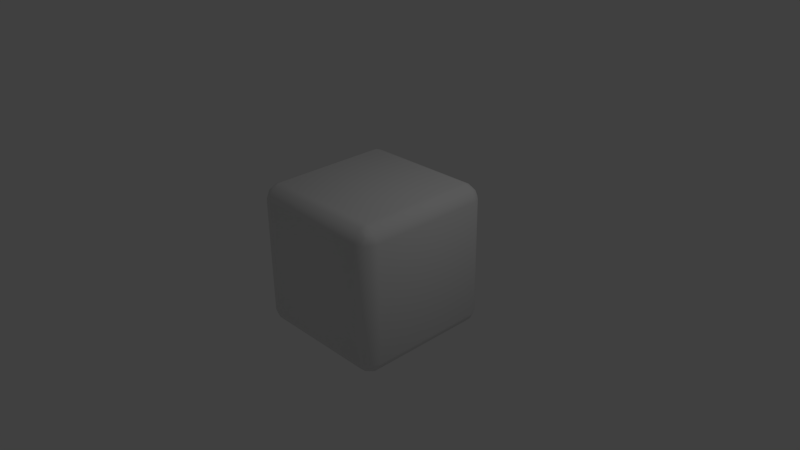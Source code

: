 # Source: dice.blend  (saved by Blender 2.73.0; exported with 4.5.12 LTS)
import bpy
from mathutils import Matrix  # noqa: F401  (used for matrix-valued properties, if any)

bpy.ops.wm.read_factory_settings(use_empty=True)
scene = bpy.context.scene
scene.name = 'Scene'

# ---- collections
col_collection_1 = bpy.data.collections.new('Collection 1'); scene.collection.children.link(col_collection_1)

# ---- materials (node trees are filled in below, after node groups)
mat_material = bpy.data.materials.new('Material')
mat_material.alpha_threshold = 0.0
mat_material.use_transparent_shadow = False
mat_material.roughness = 0.5
mat_material.line_color = (0.0, 0.0, 0.0, 1.0)

# ---- material node trees

# ---- world
world_world = bpy.data.worlds.new('World'); scene.world = world_world
world_world.color = (0.05088, 0.05088, 0.05088)
world_world.use_sun_shadow = False
world_world.sun_shadow_jitter_overblur = 0.0
world_world.cycles.sampling_method = 'MANUAL'
world_world.cycles.sample_map_resolution = 256

# ---- cameras
cam_camera = bpy.data.cameras.new('Camera')
cam_camera.clip_end = 100.0
cam_camera.lens = 35.0
cam_camera.sensor_width = 32.0
cam_camera.sensor_height = 18.0
cam_camera.ortho_scale = 7.314
cam_camera.dof.focus_distance = 0.0
cam_camera.dof.aperture_fstop = 128.0

# ---- lights
light_lamp = bpy.data.lights.new('Lamp', 'POINT')
light_lamp.transmission_factor = 0.0
light_lamp.cutoff_distance = 30.0
light_lamp.energy = 100.0
light_lamp.shadow_buffer_clip_start = 1.001
light_lamp.shadow_soft_size = 0.1
light_lamp.shadow_maximum_resolution = 0.006
light_lamp.use_absolute_resolution = True
light_lamp.cycles.use_multiple_importance_sampling = False

# ---- meshes
me_cube = bpy.data.meshes.new('Cube')
me_cube.from_pydata([(0.8933, 0.9196, -0.8933), (0.8039, 0.9652, -0.8879), (0.8039, 1.0, -0.8039), (0.8879, 0.9652, -0.8039), (0.9196, 0.8933, -0.8933), (0.9652, 0.8879, -0.8039), (1.0, 0.8039, -0.8039), (0.9652, 0.8039, -0.8879), (0.8039, 0.8039, -1.0), (0.8039, 0.8879, -0.9652), (0.8933, 0.8933, -0.9196), (0.8879, 0.8039, -0.9652), (0.8933, -0.8933, -0.9196), (0.8039, -0.8879, -0.9652), (0.8039, -0.8039, -1.0), (0.8879, -0.8039, -0.9652), (0.9196, -0.8933, -0.8933), (0.9652, -0.8039, -0.8879), (1.0, -0.8039, -0.8039), (0.9652, -0.8879, -0.8039), (0.8039, -1.0, -0.8039), (0.8039, -0.9652, -0.8879), (0.8933, -0.9196, -0.8933), (0.8879, -0.9652, -0.8039), (-0.8933, -0.8933, -0.9196), (-0.8879, -0.8039, -0.9652), (-0.8039, -0.8039, -1.0), (-0.8039, -0.8879, -0.9652), (-0.8933, -0.9196, -0.8933), (-0.8039, -0.9652, -0.8879), (-0.8039, -1.0, -0.8039), (-0.8879, -0.9652, -0.8039), (-1.0, -0.8039, -0.8039), (-0.9652, -0.8039, -0.8879), (-0.9196, -0.8933, -0.8933), (-0.9652, -0.8879, -0.8039), (-0.9196, 0.8933, -0.8933), (-0.9652, 0.8039, -0.8879), (-1.0, 0.8039, -0.8039), (-0.9652, 0.8879, -0.8039), (-0.8933, 0.9196, -0.8933), (-0.8879, 0.9652, -0.8039), (-0.8039, 1.0, -0.8039), (-0.8039, 0.9652, -0.8879), (-0.8039, 0.8039, -1.0), (-0.8879, 0.8039, -0.9652), (-0.8933, 0.8933, -0.9196), (-0.8039, 0.8879, -0.9652), (0.9196, 0.8933, 0.8933), (0.9652, 0.8039, 0.8879), (1.0, 0.8039, 0.8039), (0.9652, 0.8879, 0.8039), (0.8933, 0.9196, 0.8933), (0.8879, 0.9652, 0.8039), (0.8039, 1.0, 0.8039), (0.8039, 0.9652, 0.8879), (0.8039, 0.8039, 1.0), (0.8879, 0.8039, 0.9652), (0.8933, 0.8933, 0.9196), (0.8039, 0.8879, 0.9652), (0.8933, -0.8933, 0.9196), (0.8879, -0.8039, 0.9652), (0.8039, -0.8039, 1.0), (0.8039, -0.8879, 0.9652), (0.8933, -0.9196, 0.8933), (0.8039, -0.9652, 0.8879), (0.8039, -1.0, 0.8039), (0.8879, -0.9652, 0.8039), (1.0, -0.8039, 0.8039), (0.9652, -0.8039, 0.8879), (0.9196, -0.8933, 0.8933), (0.9652, -0.8879, 0.8039), (-0.8933, -0.8933, 0.9196), (-0.8039, -0.8879, 0.9652), (-0.8039, -0.8039, 1.0), (-0.8879, -0.8039, 0.9652), (-0.9196, -0.8933, 0.8933), (-0.9652, -0.8039, 0.8879), (-1.0, -0.8039, 0.8039), (-0.9652, -0.8879, 0.8039), (-0.8039, -1.0, 0.8039), (-0.8039, -0.9652, 0.8879), (-0.8933, -0.9196, 0.8933), (-0.8879, -0.9652, 0.8039), (-0.8933, 0.9196, 0.8933), (-0.8039, 0.9652, 0.8879), (-0.8039, 1.0, 0.8039), (-0.8879, 0.9652, 0.8039), (-0.9196, 0.8933, 0.8933), (-0.9652, 0.8879, 0.8039), (-1.0, 0.8039, 0.8039), (-0.9652, 0.8039, 0.8879), (-0.8039, 0.8039, 1.0), (-0.8039, 0.8879, 0.9652), (-0.8933, 0.8933, 0.9196), (-0.8879, 0.8039, 0.9652)], [], [(3, 53, 51, 5), (33, 37, 45, 25), (36, 40, 46), (60, 64, 70), (8, 14, 26, 44), (54, 2, 42, 86), (19, 71, 67, 23), (31, 83, 79, 35), (39, 89, 87, 41), (55, 85, 93, 59), (63, 73, 81, 65), (75, 95, 91, 77), (6, 50, 68, 18), (0, 4, 10), (7, 17, 15, 11), (12, 16, 22), (20, 66, 80, 30), (24, 28, 34), (32, 78, 90, 38), (57, 61, 69, 49), (48, 52, 58), (56, 92, 74, 62), (72, 76, 82), (84, 88, 94), (21, 29, 27, 13), (0, 1, 2, 3), (4, 5, 6, 7), (8, 9, 10, 11), (12, 13, 14, 15), (16, 17, 18, 19), (20, 21, 22, 23), (24, 25, 26, 27), (28, 29, 30, 31), (32, 33, 34, 35), (36, 37, 38, 39), (40, 41, 42, 43), (44, 45, 46, 47), (48, 49, 50, 51), (52, 53, 54, 55), (56, 57, 58, 59), (60, 61, 62, 63), (64, 65, 66, 67), (68, 69, 70, 71), (72, 73, 74, 75), (76, 77, 78, 79), (80, 81, 82, 83), (84, 85, 86, 87), (88, 89, 90, 91), (92, 93, 94, 95), (9, 1, 0, 10), (3, 5, 4, 0), (7, 11, 10, 4), (21, 13, 12, 22), (15, 17, 16, 12), (19, 23, 22, 16), (33, 25, 24, 34), (27, 29, 28, 24), (31, 35, 34, 28), (45, 37, 36, 46), (39, 41, 40, 36), (43, 47, 46, 40), (57, 49, 48, 58), (51, 53, 52, 48), (55, 59, 58, 52), (69, 61, 60, 70), (63, 65, 64, 60), (67, 71, 70, 64), (81, 73, 72, 82), (75, 77, 76, 72), (79, 83, 82, 76), (93, 85, 84, 94), (87, 89, 88, 84), (91, 95, 94, 88), (6, 18, 17, 7), (14, 8, 11, 15), (8, 44, 47, 9), (42, 2, 1, 43), (2, 54, 53, 3), (50, 6, 5, 51), (20, 30, 29, 21), (26, 14, 13, 27), (18, 68, 71, 19), (66, 20, 23, 67), (32, 38, 37, 33), (44, 26, 25, 45), (30, 80, 83, 31), (78, 32, 35, 79), (38, 90, 89, 39), (86, 42, 41, 87), (56, 62, 61, 57), (68, 50, 49, 69), (54, 86, 85, 55), (92, 56, 59, 93), (62, 74, 73, 63), (80, 66, 65, 81), (74, 92, 95, 75), (90, 78, 77, 91), (9, 47, 43, 1)])
me_cube.polygons.foreach_set('use_smooth', [True] * 98)
_uv = me_cube.uv_layers.new(name='UVMap')
_uv.uv.foreach_set('vector', [0.9762, 0.9324, 0.9818, 0.6732, 1.0, 0.6762, 0.9944, 0.9353, 0.6543, 0.6614, 0.3646, 0.6614, 0.3646, 0.648, 0.6543, 0.648, 0.0134, 0.2365, 0.01383, 0.2429, 0.00889, 0.24, 0.6468, 0.9552, 0.6451, 0.9494, 0.6513, 0.9504, 0.3646, 0.3547, 0.6543, 0.3547, 0.6543, 0.6334, 0.3646, 0.6334, 0.9654, 0.673, 0.9598, 0.9321, 0.6929, 0.9673, 0.6984, 0.7081, 0.6651, 0.6762, 0.6596, 0.9353, 0.6413, 0.9324, 0.6469, 0.6732, 0.717, 0.3974, 0.8809, 0.6272, 0.8647, 0.6379, 0.7007, 0.4081, 0.02906, 0.2293, 0.3181, 0.2112, 0.3194, 0.2301, 0.03033, 0.2482, 0.3485, 0.3067, 0.3485, 0.02797, 0.3624, 0.02797, 0.3624, 0.3067, 0.6322, 0.9649, 0.3653, 1.0, 0.3601, 0.9829, 0.6271, 0.9478, 0.6672, 0.0134, 0.3775, 0.0134, 0.3775, 0.0, 0.6672, 4.133e-08, 0.3058, 0.4693, 0.3058, 0.748, 0.01611, 0.748, 0.01611, 0.4693, 0.98, 0.9494, 0.9862, 0.9504, 0.9817, 0.9552, 0.3058, 0.4547, 0.01611, 0.4547, 0.01611, 0.4413, 0.3058, 0.4413, 0.6704, 0.3392, 0.6704, 0.3347, 0.6751, 0.3392, 0.6305, 0.673, 0.6249, 0.9321, 0.358, 0.9673, 0.3636, 0.7081, 0.697, 0.3862, 0.7025, 0.3881, 0.697, 0.3918, 0.01483, 0.01804, 0.3039, 0.0, 0.3172, 0.1967, 0.02808, 0.2147, 0.3058, 0.776, 0.01611, 0.776, 0.01611, 0.7626, 0.3058, 0.7626, 0.3614, 0.3268, 0.3567, 0.3222, 0.3614, 0.3222, 0.3775, 0.3067, 0.3775, 0.02797, 0.6672, 0.02797, 0.6672, 0.3067, 0.8846, 0.6491, 0.8792, 0.6471, 0.8847, 0.6435, 0.3351, 0.2229, 0.3346, 0.2164, 0.3396, 0.2194, 0.6833, 0.3547, 0.6833, 0.6334, 0.6694, 0.6334, 0.6694, 0.3547, 0.98, 0.9494, 0.9619, 0.9478, 0.9598, 0.9321, 0.9762, 0.9324, 0.3219, 0.4538, 0.3209, 0.4693, 0.3058, 0.4693, 0.3058, 0.4547, 0.3646, 0.3547, 0.3494, 0.3547, 0.3485, 0.3392, 0.3646, 0.3401, 0.6704, 0.3392, 0.6694, 0.3547, 0.6543, 0.3547, 0.6543, 0.3401, 4.296e-08, 0.4538, 0.01611, 0.4547, 0.01611, 0.4693, 0.0009705, 0.4693, 0.6305, 0.673, 0.6332, 0.6615, 0.6513, 0.6614, 0.6469, 0.6732, 0.6704, 0.649, 0.6543, 0.648, 0.6543, 0.6334, 0.6694, 0.6334, 0.7025, 0.3881, 0.7172, 0.3795, 0.7294, 0.3891, 0.717, 0.3974, 0.6882, 0.4163, 0.6833, 0.4019, 0.697, 0.3918, 0.7007, 0.4081, 0.0134, 0.2365, 0.01326, 0.2199, 0.02808, 0.2147, 0.02906, 0.2293, 0.01383, 0.2429, 0.03033, 0.2482, 0.03132, 0.2627, 0.01592, 0.2594, 0.3646, 0.6334, 0.3646, 0.648, 0.3485, 0.649, 0.3494, 0.6334, 0.3219, 0.7635, 0.3058, 0.7626, 0.3058, 0.748, 0.3209, 0.748, 0.9862, 0.6614, 0.9818, 0.6732, 0.9654, 0.673, 0.9681, 0.6615, 0.3775, 0.3067, 0.3775, 0.3213, 0.3614, 0.3222, 0.3624, 0.3067, 0.6833, 0.3222, 0.6672, 0.3213, 0.6672, 0.3067, 0.6824, 0.3067, 0.6451, 0.9494, 0.6271, 0.9478, 0.6249, 0.9321, 0.6413, 0.9324, 0.01611, 0.748, 0.01611, 0.7626, 0.0, 0.7635, 0.0009704, 0.748, 0.6833, 0.01246, 0.6824, 0.02797, 0.6672, 0.02797, 0.6672, 0.0134, 0.8792, 0.6471, 0.8644, 0.6557, 0.8522, 0.6461, 0.8647, 0.6379, 0.8934, 0.6189, 0.8983, 0.6333, 0.8847, 0.6435, 0.8809, 0.6272, 0.3351, 0.2229, 0.3352, 0.2395, 0.3204, 0.2447, 0.3194, 0.2301, 0.3346, 0.2164, 0.3181, 0.2112, 0.3172, 0.1967, 0.3326, 0.2, 0.3775, 0.02797, 0.3624, 0.02797, 0.3614, 0.01246, 0.3775, 0.0134, 0.9671, 0.9649, 0.9619, 0.9478, 0.98, 0.9494, 0.9817, 0.9552, 0.9762, 0.9324, 0.9944, 0.9353, 0.9862, 0.9504, 0.98, 0.9494, 1.0, 0.9539, 0.9869, 0.9681, 0.9817, 0.9552, 0.9862, 0.9504, 0.6833, 0.3547, 0.6694, 0.3547, 0.6704, 0.3392, 0.6751, 0.3392, 0.01611, 0.4413, 0.01611, 0.4547, 4.296e-08, 0.4538, 7.518e-08, 0.4492, 0.6651, 0.6762, 0.6469, 0.6732, 0.6513, 0.6614, 0.6575, 0.6624, 0.6833, 0.4019, 0.6836, 0.3855, 0.697, 0.3862, 0.697, 0.3918, 0.7012, 0.3739, 0.7172, 0.3795, 0.7025, 0.3881, 0.697, 0.3862, 0.717, 0.3974, 0.7007, 0.4081, 0.697, 0.3918, 0.7025, 0.3881, 0.0, 0.2302, 0.01326, 0.2199, 0.0134, 0.2365, 0.00889, 0.24, 0.02906, 0.2293, 0.03033, 0.2482, 0.01383, 0.2429, 0.0134, 0.2365, 0.695, 0.9829, 0.7001, 1.0, 0.6851, 0.9943, 0.6833, 0.9885, 0.3775, 0.3213, 0.3775, 0.3347, 0.3614, 0.3268, 0.3614, 0.3222, 1.0, 0.6762, 0.9818, 0.6732, 0.9862, 0.6614, 0.9924, 0.6624, 0.3485, 0.3067, 0.3624, 0.3067, 0.3614, 0.3222, 0.3567, 0.3222, 0.6651, 0.9539, 0.652, 0.9681, 0.6468, 0.9552, 0.6513, 0.9504, 0.6322, 0.9649, 0.6271, 0.9478, 0.6451, 0.9494, 0.6468, 0.9552, 0.6413, 0.9324, 0.6596, 0.9353, 0.6513, 0.9504, 0.6451, 0.9494, 0.3601, 0.9829, 0.3653, 1.0, 0.3502, 0.9943, 0.3485, 0.9885, 0.8804, 0.6614, 0.8644, 0.6557, 0.8792, 0.6471, 0.8846, 0.6491, 0.8647, 0.6379, 0.8809, 0.6272, 0.8847, 0.6435, 0.8792, 0.6471, 0.3485, 0.2291, 0.3352, 0.2395, 0.3351, 0.2229, 0.3396, 0.2194, 0.3194, 0.2301, 0.3181, 0.2112, 0.3346, 0.2164, 0.3351, 0.2229, 0.3326, 0.2, 0.3471, 0.2086, 0.3396, 0.2194, 0.3346, 0.2164, 0.3058, 0.4693, 0.01611, 0.4693, 0.01611, 0.4547, 0.3058, 0.4547, 0.6543, 0.3547, 0.3646, 0.3547, 0.3646, 0.3401, 0.6543, 0.3401, 0.3646, 0.3547, 0.3646, 0.6334, 0.3494, 0.6334, 0.3494, 0.3547, 0.6929, 0.9673, 0.9598, 0.9321, 0.9619, 0.9478, 0.695, 0.9829, 0.9598, 0.9321, 0.9654, 0.673, 0.9818, 0.6732, 0.9762, 0.9324, 0.3058, 0.748, 0.3058, 0.4693, 0.3209, 0.4693, 0.3209, 0.748, 0.8983, 0.2776, 0.7294, 0.3891, 0.7172, 0.3795, 0.8861, 0.268, 0.6543, 0.6334, 0.6543, 0.3547, 0.6694, 0.3547, 0.6694, 0.6334, 0.01611, 0.4693, 0.01611, 0.748, 0.0009704, 0.748, 0.0009705, 0.4693, 0.6249, 0.9321, 0.6305, 0.673, 0.6469, 0.6732, 0.6413, 0.9324, 0.01483, 0.01804, 0.02808, 0.2147, 0.01326, 0.2199, 1.074e-08, 0.02324, 0.3646, 0.6334, 0.6543, 0.6334, 0.6543, 0.648, 0.3646, 0.648, 0.7294, 0.3891, 0.8934, 0.6189, 0.8809, 0.6272, 0.717, 0.3974, 0.8522, 0.6461, 0.6882, 0.4163, 0.7007, 0.4081, 0.8647, 0.6379, 0.02808, 0.2147, 0.3172, 0.1967, 0.3181, 0.2112, 0.02906, 0.2293, 0.3204, 0.2447, 0.03132, 0.2627, 0.03033, 0.2482, 0.3194, 0.2301, 0.3775, 0.3067, 0.6672, 0.3067, 0.6672, 0.3213, 0.3775, 0.3213, 0.01611, 0.748, 0.3058, 0.748, 0.3058, 0.7626, 0.01611, 0.7626, 0.3336, 0.4413, 0.3204, 0.2447, 0.3352, 0.2395, 0.3485, 0.4361, 0.3775, 0.02797, 0.3775, 0.3067, 0.3624, 0.3067, 0.3624, 0.02797, 0.6672, 0.3067, 0.6672, 0.02797, 0.6824, 0.02797, 0.6824, 0.3067, 0.358, 0.9673, 0.6249, 0.9321, 0.6271, 0.9478, 0.3601, 0.9829, 0.6672, 0.02797, 0.3775, 0.02797, 0.3775, 0.0134, 0.6672, 0.0134, 0.3172, 0.1967, 0.3039, 0.0, 0.3193, 0.003316, 0.3326, 0.2, 0.9671, 0.9649, 0.7001, 1.0, 0.695, 0.9829, 0.9619, 0.9478])
me_cube.materials.append(mat_material)
me_cube.use_remesh_preserve_volume = False
me_cube.use_remesh_preserve_attributes = False
me_cube.use_mirror_vertex_groups = False
me_cube.update()

# ---- objects
ob_cube = bpy.data.objects.new('Cube', me_cube)
ob_lamp = bpy.data.objects.new('Lamp', light_lamp)
ob_camera = bpy.data.objects.new('Camera', cam_camera)

# ---- transforms, parenting, visibility, modifiers, constraints
ob_cube.location = (0.0, 0.0, 0.0)
ob_cube.lock_rotations_4d = False
ob_cube.empty_display_type = 'ARROWS'
ob_cube.lineart.crease_threshold = 0.0
ob_lamp.location = (4.076, 1.005, 5.904)
ob_lamp.rotation_euler = (0.6503, 0.05522, 1.866)
ob_lamp.lock_rotations_4d = False
ob_lamp.empty_display_type = 'ARROWS'
ob_lamp.color = (0.0, 0.0, 0.0, 0.0)
ob_lamp.lineart.crease_threshold = 0.0
ob_camera.location = (7.481, -6.508, 5.344)
ob_camera.rotation_euler = (1.109, 0.01082, 0.8149)
ob_camera.lock_rotations_4d = False
ob_camera.empty_display_type = 'ARROWS'
ob_camera.color = (0.0, 0.0, 0.0, 0.0)
ob_camera.display_type = 'WIRE'
ob_camera.lineart.crease_threshold = 0.0

# ---- collection membership
col_collection_1.objects.link(ob_cube)
col_collection_1.objects.link(ob_lamp)
col_collection_1.objects.link(ob_camera)

# ---- scene / render settings (as saved in the file)
scene.camera = ob_camera
scene.frame_start = 1; scene.frame_end = 250; scene.frame_set(1)
scene.render.engine = 'BLENDER_EEVEE_NEXT'
scene.render.resolution_percentage = 50
scene.render.dither_intensity = 0.0
scene.cycles.use_denoising = False
scene.cycles.samples = 10
scene.cycles.sampling_pattern = 'TABULATED_SOBOL'
scene.cycles.light_sampling_threshold = 0.0
scene.cycles.use_adaptive_sampling = False
scene.cycles.use_light_tree = False
scene.cycles.blur_glossy = 0.0
scene.cycles.pixel_filter_type = 'GAUSSIAN'
scene.cycles.sample_clamp_indirect = 0.0
scene.view_settings.view_transform = 'Standard'
bpy.context.view_layer.update()
